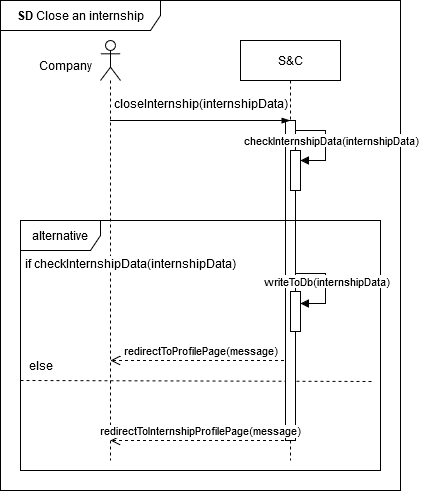

The diagram above was exported from draw.io. Its source (the exported page's mxGraphModel, read from the mxfile embedded in the PNG):
<mxGraphModel dx="879" dy="461" grid="1" gridSize="10" guides="1" tooltips="1" connect="1" arrows="1" fold="1" page="1" pageScale="1" pageWidth="850" pageHeight="1100" math="0" shadow="0">
  <root>
    <mxCell id="0" />
    <mxCell id="1" parent="0" />
    <mxCell id="CObYJEAy56xA2G8EUnc1-17" value="" style="endArrow=none;dashed=1;html=1;rounded=0;exitX=0.014;exitY=0.49;exitDx=0;exitDy=0;exitPerimeter=0;entryX=0.994;entryY=0.495;entryDx=0;entryDy=0;entryPerimeter=0;" parent="1" edge="1">
      <mxGeometry width="50" height="50" relative="1" as="geometry">
        <mxPoint x="99.99999999999996" y="380" as="sourcePoint" />
        <mxPoint x="452.7999999999999" y="381" as="targetPoint" />
      </mxGeometry>
    </mxCell>
    <mxCell id="CObYJEAy56xA2G8EUnc1-23" value="redirectToProfilePage(message)" style="html=1;verticalAlign=bottom;endArrow=open;dashed=1;endSize=8;curved=0;rounded=0;" parent="1" edge="1">
      <mxGeometry x="-0.0028" relative="1" as="geometry">
        <mxPoint x="369.5" y="360" as="sourcePoint" />
        <mxPoint x="190" y="360" as="targetPoint" />
        <mxPoint as="offset" />
      </mxGeometry>
    </mxCell>
    <mxCell id="CObYJEAy56xA2G8EUnc1-1" value="S&amp;amp;C" style="shape=umlLifeline;perimeter=lifelinePerimeter;whiteSpace=wrap;html=1;container=1;dropTarget=0;collapsible=0;recursiveResize=0;outlineConnect=0;portConstraint=eastwest;newEdgeStyle={&quot;edgeStyle&quot;:&quot;elbowEdgeStyle&quot;,&quot;elbow&quot;:&quot;vertical&quot;,&quot;curved&quot;:0,&quot;rounded&quot;:0};" parent="1" vertex="1">
      <mxGeometry x="320" y="40" width="100" height="420" as="geometry" />
    </mxCell>
    <mxCell id="U6h17CRsENS2PUmUfCPt-1" value="" style="html=1;points=[[0,0,0,0,5],[0,1,0,0,-5],[1,0,0,0,5],[1,1,0,0,-5]];perimeter=orthogonalPerimeter;outlineConnect=0;targetShapes=umlLifeline;portConstraint=eastwest;newEdgeStyle={&quot;curved&quot;:0,&quot;rounded&quot;:0};" vertex="1" parent="1">
      <mxGeometry x="365" y="120" width="10" height="320" as="geometry" />
    </mxCell>
    <mxCell id="CObYJEAy56xA2G8EUnc1-6" value="" style="shape=umlLifeline;perimeter=lifelinePerimeter;whiteSpace=wrap;html=1;container=1;dropTarget=0;collapsible=0;recursiveResize=0;outlineConnect=0;portConstraint=eastwest;newEdgeStyle={&quot;curved&quot;:0,&quot;rounded&quot;:0};participant=umlActor;" parent="1" vertex="1">
      <mxGeometry x="180" y="40" width="20" height="420" as="geometry" />
    </mxCell>
    <mxCell id="CObYJEAy56xA2G8EUnc1-7" value="Company" style="text;html=1;align=center;verticalAlign=middle;resizable=0;points=[];autosize=1;strokeColor=none;fillColor=none;" parent="1" vertex="1">
      <mxGeometry x="110" y="50" width="70" height="30" as="geometry" />
    </mxCell>
    <mxCell id="CObYJEAy56xA2G8EUnc1-8" value="" style="edgeStyle=elbowEdgeStyle;fontSize=12;html=1;endArrow=blockThin;endFill=1;rounded=0;" parent="1" source="CObYJEAy56xA2G8EUnc1-6" target="CObYJEAy56xA2G8EUnc1-1" edge="1">
      <mxGeometry width="160" relative="1" as="geometry">
        <mxPoint x="190" y="120" as="sourcePoint" />
        <mxPoint x="369.5" y="180" as="targetPoint" />
        <Array as="points">
          <mxPoint x="270" y="120" />
        </Array>
      </mxGeometry>
    </mxCell>
    <mxCell id="CObYJEAy56xA2G8EUnc1-9" value="closeInternship(internshipData)" style="text;html=1;align=center;verticalAlign=middle;resizable=0;points=[];autosize=1;strokeColor=none;fillColor=none;" parent="1" vertex="1">
      <mxGeometry x="185" y="88" width="190" height="30" as="geometry" />
    </mxCell>
    <mxCell id="CObYJEAy56xA2G8EUnc1-14" value="alternative" style="shape=umlFrame;whiteSpace=wrap;html=1;pointerEvents=0;width=80;height=30;" parent="1" vertex="1">
      <mxGeometry x="100" y="220" width="360" height="250" as="geometry" />
    </mxCell>
    <mxCell id="CObYJEAy56xA2G8EUnc1-15" value="&lt;b&gt;SD&lt;/b&gt; Close an internship" style="shape=umlFrame;whiteSpace=wrap;html=1;pointerEvents=0;width=160;height=30;" parent="1" vertex="1">
      <mxGeometry x="80" width="400" height="490" as="geometry" />
    </mxCell>
    <mxCell id="CObYJEAy56xA2G8EUnc1-19" value="else" style="text;html=1;align=center;verticalAlign=middle;resizable=0;points=[];autosize=1;strokeColor=none;fillColor=none;" parent="1" vertex="1">
      <mxGeometry x="95" y="350" width="50" height="30" as="geometry" />
    </mxCell>
    <mxCell id="CObYJEAy56xA2G8EUnc1-20" value="if checkInternshipData(internshipData)" style="text;html=1;align=center;verticalAlign=middle;resizable=0;points=[];autosize=1;strokeColor=none;fillColor=none;labelBackgroundColor=default;" parent="1" vertex="1">
      <mxGeometry x="95" y="248" width="230" height="30" as="geometry" />
    </mxCell>
    <mxCell id="CObYJEAy56xA2G8EUnc1-21" value="" style="html=1;points=[[0,0,0,0,5],[0,1,0,0,-5],[1,0,0,0,5],[1,1,0,0,-5]];perimeter=orthogonalPerimeter;outlineConnect=0;targetShapes=umlLifeline;portConstraint=eastwest;newEdgeStyle={&quot;curved&quot;:0,&quot;rounded&quot;:0};" parent="1" vertex="1">
      <mxGeometry x="370" y="291" width="10" height="40" as="geometry" />
    </mxCell>
    <mxCell id="CObYJEAy56xA2G8EUnc1-22" value="writeToDb(internshipData)" style="html=1;align=left;spacingLeft=2;endArrow=block;rounded=0;edgeStyle=orthogonalEdgeStyle;curved=0;rounded=0;" parent="1" edge="1">
      <mxGeometry x="-1" y="-36" relative="1" as="geometry">
        <mxPoint x="375" y="273" as="sourcePoint" />
        <Array as="points">
          <mxPoint x="405" y="303" />
        </Array>
        <mxPoint x="-35" y="-28" as="offset" />
        <mxPoint x="380" y="303.00800000000004" as="targetPoint" />
      </mxGeometry>
    </mxCell>
    <mxCell id="CObYJEAy56xA2G8EUnc1-24" value="redirectToInternshipProfilePage(message)" style="html=1;verticalAlign=bottom;endArrow=open;dashed=1;endSize=8;curved=0;rounded=0;" parent="1" edge="1">
      <mxGeometry x="-0.0028" relative="1" as="geometry">
        <mxPoint x="369.5" y="440" as="sourcePoint" />
        <mxPoint x="190" y="440" as="targetPoint" />
        <mxPoint as="offset" />
      </mxGeometry>
    </mxCell>
    <mxCell id="U6h17CRsENS2PUmUfCPt-2" value="" style="html=1;points=[[0,0,0,0,5],[0,1,0,0,-5],[1,0,0,0,5],[1,1,0,0,-5]];perimeter=orthogonalPerimeter;outlineConnect=0;targetShapes=umlLifeline;portConstraint=eastwest;newEdgeStyle={&quot;curved&quot;:0,&quot;rounded&quot;:0};" vertex="1" parent="1">
      <mxGeometry x="370" y="150" width="10" height="40" as="geometry" />
    </mxCell>
    <mxCell id="U6h17CRsENS2PUmUfCPt-3" value="checkInternshipData(internshipData)" style="html=1;align=left;spacingLeft=2;endArrow=block;rounded=0;edgeStyle=orthogonalEdgeStyle;curved=0;rounded=0;" edge="1" parent="1">
      <mxGeometry x="-1" y="-56" relative="1" as="geometry">
        <mxPoint x="375" y="130" as="sourcePoint" />
        <Array as="points">
          <mxPoint x="405" y="160" />
        </Array>
        <mxPoint x="-55" y="-46" as="offset" />
        <mxPoint x="380" y="160" as="targetPoint" />
      </mxGeometry>
    </mxCell>
  </root>
</mxGraphModel>